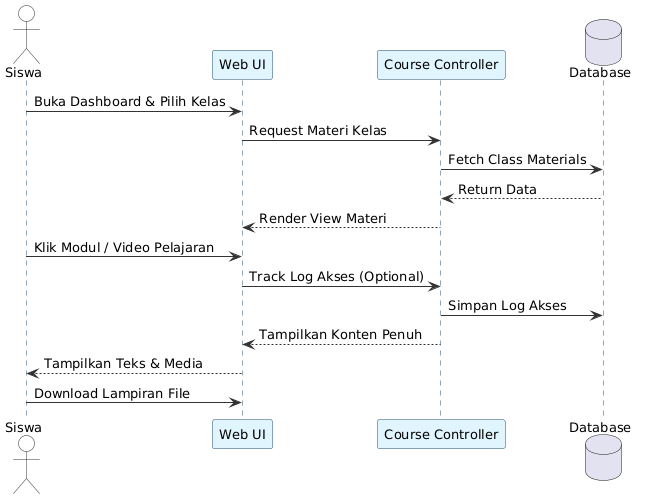

The diagram above was rendered by PlantUML. Its source (embedded in the PNG):
@startuml
skinparam BackgroundColor white
skinparam SequenceLifeLineBorderColor #1c4a6b
skinparam SequenceParticipantBorderColor #1c4a6b
skinparam SequenceParticipantBackgroundColor #e1f5fe
skinparam SequenceActorBorderColor #333333
skinparam SequenceActorBackgroundColor #f9f9f9
skinparam SequenceArrowColor #333333
skinparam DefaultFontName Arial
skinparam DefaultFontSize 13
actor Siswa
participant "Web UI" as UI
participant "Course Controller" as Controller
database Database

Siswa -> UI: Buka Dashboard & Pilih Kelas
UI -> Controller: Request Materi Kelas
Controller -> Database: Fetch Class Materials
Database --> Controller: Return Data
Controller --> UI: Render View Materi
Siswa -> UI: Klik Modul / Video Pelajaran
UI -> Controller: Track Log Akses (Optional)
Controller -> Database: Simpan Log Akses
Controller --> UI: Tampilkan Konten Penuh
UI --> Siswa: Tampilkan Teks & Media
Siswa -> UI: Download Lampiran File
@enduml